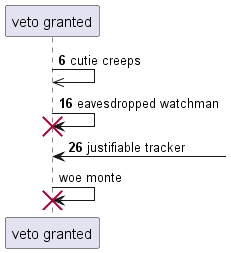

The diagram above was rendered by PlantUML. Its source (embedded in the PNG):
@startuml
participant "veto granted" as 0
autonumber 6 10
0 ->> 0: cutie creeps
0 -> 0!! : eavesdropped watchman
0 <-] : justifiable tracker
autonumber stop
0 -> 0!! : woe monte
@enduml